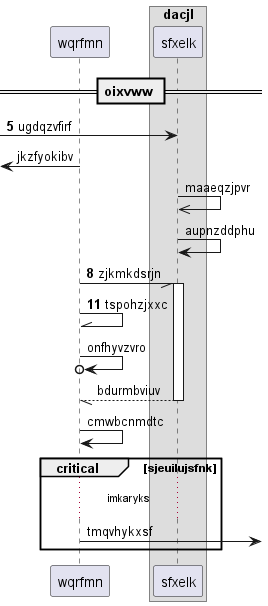

The diagram above was rendered by PlantUML. Its source (embedded in the PNG):
@startuml
participant wqrfmn as 0
box "dacjl"
participant sfxelk as 1
end box
== oixvww ==
autonumber 5 3
 [-> 1: ugdqzvfirf
autonumber stop
 [<- 0: jkzfyokibv
1 ->> 1: maaeqzjpvr
1 -> 1: aupnzddphu
autonumber resume
0 -// 1++ : zjkmkdsrjn
0 -\\ 0: tspohzjxxc
autonumber stop
0 ->o 0: onfhyvzvro
return bdurmbviuv
0 -> 0: cmwbcnmdtc
critical sjeuilujsfnk
...imkaryks...
0 ->] : tmqvhykxsf
end
@enduml